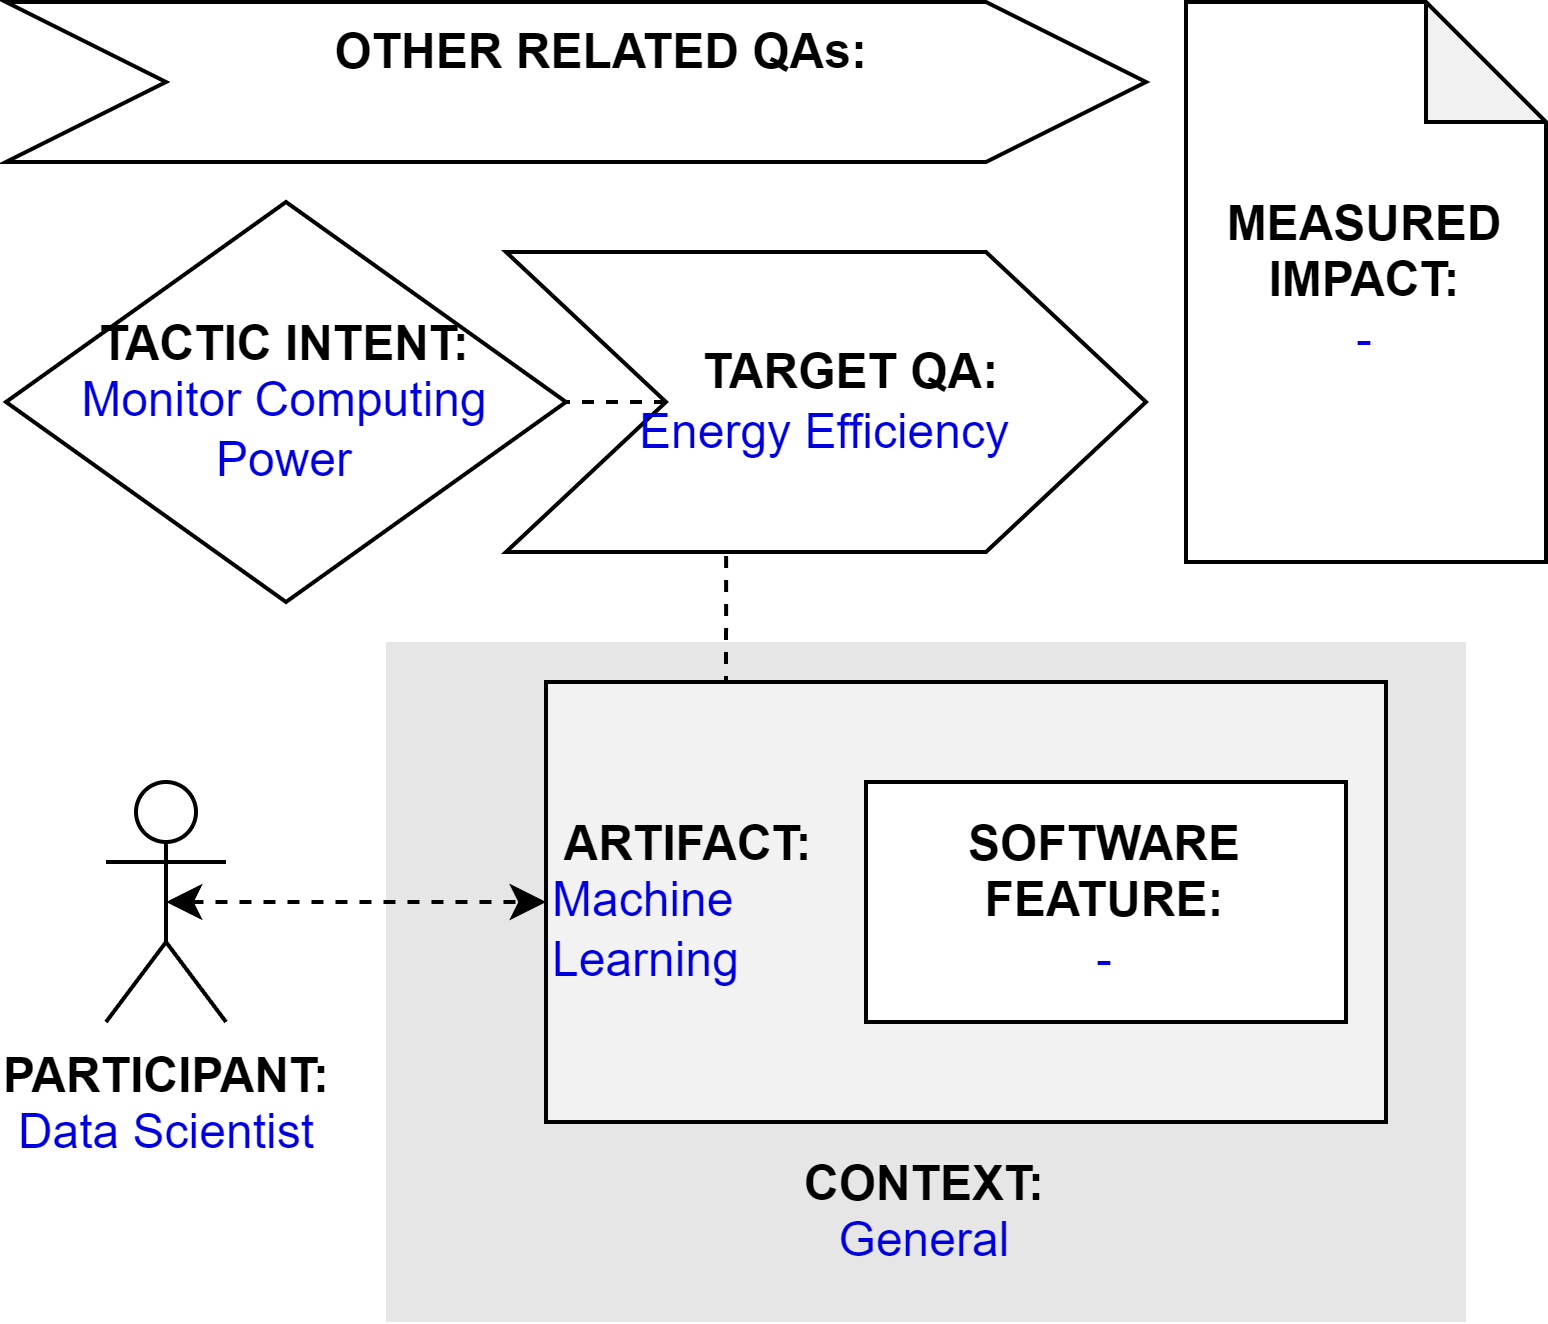

The diagram above was exported from draw.io. Its source (the exported page's mxGraphModel, read from the mxfile embedded in the PNG):
<mxGraphModel dx="794" dy="456" grid="1" gridSize="10" guides="1" tooltips="1" connect="1" arrows="1" fold="1" page="1" pageScale="1" pageWidth="827" pageHeight="1169" math="0" shadow="0">
  <root>
    <mxCell id="0" />
    <mxCell id="1" parent="0" />
    <mxCell id="qT-0_r0VVRt_dCbUm55m-2" value="&lt;b&gt;PARTICIPANT:&lt;/b&gt;&lt;br&gt;&lt;font color=&quot;#0000de&quot;&gt;Data Scientist&lt;/font&gt;" style="shape=umlActor;verticalLabelPosition=bottom;verticalAlign=top;html=1;outlineConnect=0;" parent="1" vertex="1">
      <mxGeometry x="185" y="225" width="30" height="60" as="geometry" />
    </mxCell>
    <mxCell id="qT-0_r0VVRt_dCbUm55m-3" value="&lt;br&gt;&lt;br&gt;&lt;br&gt;&lt;br&gt;&lt;br&gt;&lt;br&gt;&lt;br&gt;&lt;br&gt;&lt;b&gt;&lt;font color=&quot;#000000&quot;&gt;CONTEXT:&lt;/font&gt;&lt;/b&gt;&lt;br&gt;General" style="rounded=0;whiteSpace=wrap;html=1;fontColor=#0000DE;fillColor=#E6E6E6;strokeColor=none;" parent="1" vertex="1">
      <mxGeometry x="255" y="190" width="270" height="170" as="geometry" />
    </mxCell>
    <mxCell id="0PLh7_-vrQbvHsDU2Hkp-3" style="edgeStyle=orthogonalEdgeStyle;rounded=0;orthogonalLoop=1;jettySize=auto;html=1;exitX=0.25;exitY=0;exitDx=0;exitDy=0;entryX=0.344;entryY=0.988;entryDx=0;entryDy=0;entryPerimeter=0;endArrow=none;endFill=0;dashed=1;" parent="1" source="qT-0_r0VVRt_dCbUm55m-4" target="qT-0_r0VVRt_dCbUm55m-9" edge="1">
      <mxGeometry relative="1" as="geometry" />
    </mxCell>
    <mxCell id="qT-0_r0VVRt_dCbUm55m-4" value="&lt;b&gt;&lt;font color=&quot;#000000&quot;&gt;&amp;nbsp;ARTIFACT:&lt;/font&gt;&lt;/b&gt;&lt;br&gt;Machine&amp;nbsp;&lt;br&gt;Learning" style="rounded=0;whiteSpace=wrap;html=1;fontColor=#0000DE;fillColor=#F2F2F2;align=left;" parent="1" vertex="1">
      <mxGeometry x="295" y="200" width="210" height="110" as="geometry" />
    </mxCell>
    <mxCell id="qT-0_r0VVRt_dCbUm55m-5" style="edgeStyle=orthogonalEdgeStyle;rounded=0;orthogonalLoop=1;jettySize=auto;html=1;exitX=0.5;exitY=0.5;exitDx=0;exitDy=0;exitPerimeter=0;entryX=0;entryY=0.5;entryDx=0;entryDy=0;fontColor=#0000DE;startArrow=classic;startFill=1;dashed=1;" parent="1" source="qT-0_r0VVRt_dCbUm55m-2" target="qT-0_r0VVRt_dCbUm55m-4" edge="1">
      <mxGeometry relative="1" as="geometry" />
    </mxCell>
    <mxCell id="qT-0_r0VVRt_dCbUm55m-7" value="&lt;b&gt;SOFTWARE&lt;br&gt;FEATURE:&lt;/b&gt;&lt;br&gt;&lt;font color=&quot;#0000de&quot;&gt;-&lt;/font&gt;" style="rounded=0;whiteSpace=wrap;html=1;fontColor=#000000;fillColor=#FFFFFF;" parent="1" vertex="1">
      <mxGeometry x="375" y="225" width="120" height="60" as="geometry" />
    </mxCell>
    <mxCell id="qT-0_r0VVRt_dCbUm55m-8" value="&lt;b&gt;&lt;font color=&quot;#000000&quot;&gt;TACTIC INTENT:&lt;/font&gt;&lt;/b&gt;&lt;br&gt;&lt;div&gt;Monitor Computing Power&lt;/div&gt;" style="rhombus;whiteSpace=wrap;html=1;fontColor=#0000DE;fillColor=#FFFFFF;" parent="1" vertex="1">
      <mxGeometry x="160" y="80" width="140" height="100" as="geometry" />
    </mxCell>
    <mxCell id="0PLh7_-vrQbvHsDU2Hkp-4" style="edgeStyle=orthogonalEdgeStyle;rounded=0;orthogonalLoop=1;jettySize=auto;html=1;exitX=0;exitY=0.5;exitDx=0;exitDy=0;entryX=1;entryY=0.5;entryDx=0;entryDy=0;dashed=1;endArrow=none;endFill=0;" parent="1" source="qT-0_r0VVRt_dCbUm55m-9" target="qT-0_r0VVRt_dCbUm55m-8" edge="1">
      <mxGeometry relative="1" as="geometry" />
    </mxCell>
    <mxCell id="qT-0_r0VVRt_dCbUm55m-9" value="&lt;b&gt;&amp;nbsp; &amp;nbsp; TARGET QA:&lt;/b&gt;&lt;br&gt;&lt;font color=&quot;#0000de&quot;&gt;Energy Efficiency&lt;/font&gt;" style="shape=step;perimeter=stepPerimeter;whiteSpace=wrap;html=1;fixedSize=1;fontColor=#000000;fillColor=#FFFFFF;size=40;" parent="1" vertex="1">
      <mxGeometry x="285" y="92.5" width="160" height="75" as="geometry" />
    </mxCell>
    <mxCell id="0PLh7_-vrQbvHsDU2Hkp-1" value="&lt;b&gt;&amp;nbsp; &amp;nbsp; OTHER RELATED QAs:&lt;/b&gt;&lt;br&gt;&lt;div&gt;&lt;br&gt;&lt;/div&gt;" style="shape=step;perimeter=stepPerimeter;whiteSpace=wrap;html=1;fixedSize=1;fontColor=#000000;fillColor=#FFFFFF;size=40;" parent="1" vertex="1">
      <mxGeometry x="160" y="30" width="285" height="40" as="geometry" />
    </mxCell>
    <mxCell id="0PLh7_-vrQbvHsDU2Hkp-2" value="&lt;b&gt;MEASURED&lt;/b&gt;&lt;br&gt;&lt;b&gt;IMPACT:&lt;br&gt;&lt;/b&gt;&lt;span style=&quot;color: rgb(0 , 0 , 222)&quot;&gt;-&lt;/span&gt;" style="shape=note;whiteSpace=wrap;html=1;backgroundOutline=1;darkOpacity=0.05;" parent="1" vertex="1">
      <mxGeometry x="455" y="30" width="90" height="140" as="geometry" />
    </mxCell>
  </root>
</mxGraphModel>